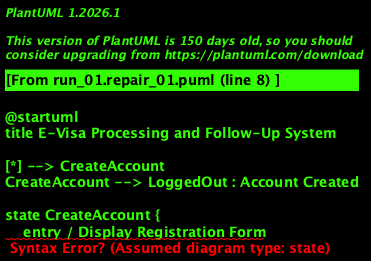

The diagram above was rendered by PlantUML. Its source (embedded in the PNG):
@startuml
title E-Visa Processing and Follow-Up System

[*] --> CreateAccount
CreateAccount --> LoggedOut : Account Created

state CreateAccount {
    entry / Display Registration Form
    exit / Validate and Save User Details
}

state LoggedOut {
    entry / Display Login Form
}

LoggedOut --> LoggedIn : Valid Credentials

state LoggedIn {
    entry / Display User Dashboard
    exit / Display Options
}

state ApplyForVisa {
    entry / Initiate Visa Application
    exit / Collect Application Details, Payment
}

state ViewVisaStatus {
    entry / Display Visa Application Status
    exit / Show Current Status
}

state CancelApplication {
    entry / Initiate Cancellation Process
    exit / Confirm Cancellation
}

state ModifyDetails {
    entry / Update User Information
    exit / Save Changes
}

state ViewDetails {
    entry / Display User Profile
    exit / Show User Information
}

state ViewPurpose {
    entry / Display Application Purpose
    exit / Show Application Purpose
}

state GiveFeedback {
    entry / Provide Feedback on Service
    exit / Submit Feedback
}

ApplyForVisa --> PaymentReceived : Application Accepted

PaymentReceived --> VisaProcessing : Payment Confirmed

VisaProcessing --> Approved : Document Check Passed
VisaProcessing --> Rejected : Document Check Failed

Approved --> ViewVisaStatus : Visa Approved
Rejected --> ViewVisaStatus : Visa Rejected

ViewVisaStatus --> GiveFeedback : Status Checked
ViewVisaStatus --> LoggedIn : Status Displayed

CancelApplication --> LoggedIn : Application Cancelled
ModifyDetails --> LoggedIn : Details Modified
ViewDetails --> LoggedIn : Details Viewed
ViewPurpose --> LoggedIn : Purpose Viewed
GiveFeedback --> LoggedIn : Feedback Submitted

LoggedIn --> ApplyForVisa : Apply for Visa
LoggedIn --> ViewVisaStatus : View Status
LoggedIn --> CancelApplication : Cancel Application
LoggedIn --> ModifyDetails : Modify Details
LoggedIn --> ViewDetails : View Details
LoggedIn --> ViewPurpose : View Purpose
LoggedIn --> GiveFeedback : Give Feedback
LoggedIn --> LoggedOut : Logout
LoggedOut --> [*]

@enduml